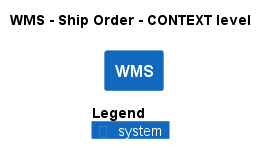

The diagram above was rendered by PlantUML. Its source (embedded in the PNG):
@startuml
!pragma layout smetana
!include ..\..\..\..\.c4s\C4_Context.puml

AddElementTag("state:new", $bgColor=green, $fontColor=#ffffff, $borderColor=green, $shadowing="False")
AddElementTag("state:changed", $bgColor=orange, $fontColor=#ffffff, $borderColor=orange, $shadowing="False")
AddElementTag("state:removed", $bgColor=red, $fontColor=#ffffff, $borderColor=red, $shadowing="False")

AddRelTag("state:new", $textColor=green, $lineColor=green)
AddRelTag("state:changed", $textColor=orange, $lineColor=orange)
AddRelTag("state:removed", $textColor=red, $lineColor=red)

SHOW_PERSON_PORTRAIT()
LAYOUT_TOP_DOWN()

skinparam linetype polyline

title WMS - Ship Order - CONTEXT level

System(ECommercePlatform.SoftwareSystems.WMS, "WMS", "")



SHOW_LEGEND()
@enduml